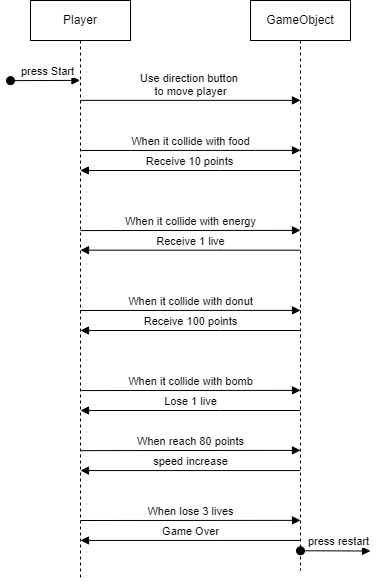

The diagram above was exported from draw.io. Its source (the exported page's mxGraphModel, read from the mxfile embedded in the PNG):
<mxGraphModel dx="1419" dy="1412" grid="1" gridSize="10" guides="1" tooltips="1" connect="1" arrows="1" fold="1" page="1" pageScale="1" pageWidth="850" pageHeight="1100" math="0" shadow="0">
  <root>
    <mxCell id="0" />
    <mxCell id="1" parent="0" />
    <mxCell id="GL9qI0DwY9Y5GCJcqpUv-1" value="GameObject" style="shape=umlLifeline;perimeter=lifelinePerimeter;whiteSpace=wrap;html=1;container=1;dropTarget=0;collapsible=0;recursiveResize=0;outlineConnect=0;portConstraint=eastwest;newEdgeStyle={&quot;edgeStyle&quot;:&quot;elbowEdgeStyle&quot;,&quot;elbow&quot;:&quot;vertical&quot;,&quot;curved&quot;:0,&quot;rounded&quot;:0};" vertex="1" parent="1">
      <mxGeometry x="-160" y="-120" width="100" height="570" as="geometry" />
    </mxCell>
    <mxCell id="GL9qI0DwY9Y5GCJcqpUv-2" value="Player" style="shape=umlLifeline;perimeter=lifelinePerimeter;whiteSpace=wrap;html=1;container=1;dropTarget=0;collapsible=0;recursiveResize=0;outlineConnect=0;portConstraint=eastwest;newEdgeStyle={&quot;edgeStyle&quot;:&quot;elbowEdgeStyle&quot;,&quot;elbow&quot;:&quot;vertical&quot;,&quot;curved&quot;:0,&quot;rounded&quot;:0};size=40;" vertex="1" parent="1">
      <mxGeometry x="-380" y="-120" width="100" height="580" as="geometry" />
    </mxCell>
    <mxCell id="GL9qI0DwY9Y5GCJcqpUv-3" value="Use direction button&amp;nbsp;&lt;br&gt;to move player" style="html=1;verticalAlign=bottom;endArrow=block;edgeStyle=elbowEdgeStyle;elbow=vertical;curved=0;rounded=0;" edge="1" parent="1" source="GL9qI0DwY9Y5GCJcqpUv-2">
      <mxGeometry width="80" relative="1" as="geometry">
        <mxPoint x="-190" y="-20" as="sourcePoint" />
        <mxPoint x="-110" y="-20" as="targetPoint" />
      </mxGeometry>
    </mxCell>
    <mxCell id="GL9qI0DwY9Y5GCJcqpUv-4" value="When it collide with food" style="html=1;verticalAlign=bottom;endArrow=block;edgeStyle=elbowEdgeStyle;elbow=vertical;curved=0;rounded=0;" edge="1" parent="1">
      <mxGeometry width="80" relative="1" as="geometry">
        <mxPoint x="-330" y="30" as="sourcePoint" />
        <mxPoint x="-110" y="30" as="targetPoint" />
        <mxPoint as="offset" />
      </mxGeometry>
    </mxCell>
    <mxCell id="GL9qI0DwY9Y5GCJcqpUv-5" value="When it collide with energy" style="html=1;verticalAlign=bottom;endArrow=block;edgeStyle=elbowEdgeStyle;elbow=vertical;curved=0;rounded=0;" edge="1" parent="1">
      <mxGeometry width="80" relative="1" as="geometry">
        <mxPoint x="-330" y="110.05999999999995" as="sourcePoint" />
        <mxPoint x="-110" y="110.05999999999995" as="targetPoint" />
        <mxPoint as="offset" />
      </mxGeometry>
    </mxCell>
    <mxCell id="GL9qI0DwY9Y5GCJcqpUv-6" value="When it collide with donut" style="html=1;verticalAlign=bottom;endArrow=block;edgeStyle=elbowEdgeStyle;elbow=vertical;curved=0;rounded=0;" edge="1" parent="1">
      <mxGeometry width="80" relative="1" as="geometry">
        <mxPoint x="-330" y="190" as="sourcePoint" />
        <mxPoint x="-110" y="190" as="targetPoint" />
        <mxPoint as="offset" />
      </mxGeometry>
    </mxCell>
    <mxCell id="GL9qI0DwY9Y5GCJcqpUv-7" value="When it collide with bomb" style="html=1;verticalAlign=bottom;endArrow=block;edgeStyle=elbowEdgeStyle;elbow=vertical;curved=0;rounded=0;" edge="1" parent="1">
      <mxGeometry width="80" relative="1" as="geometry">
        <mxPoint x="-330" y="270.05999999999995" as="sourcePoint" />
        <mxPoint x="-110" y="270.05999999999995" as="targetPoint" />
        <mxPoint as="offset" />
      </mxGeometry>
    </mxCell>
    <mxCell id="GL9qI0DwY9Y5GCJcqpUv-8" value="Receive 10 points" style="html=1;verticalAlign=bottom;endArrow=block;edgeStyle=elbowEdgeStyle;elbow=vertical;curved=0;rounded=0;" edge="1" parent="1">
      <mxGeometry width="80" relative="1" as="geometry">
        <mxPoint x="-110.5" y="50" as="sourcePoint" />
        <mxPoint x="-330.14516129032256" y="50" as="targetPoint" />
        <Array as="points">
          <mxPoint x="-190" y="50" />
        </Array>
      </mxGeometry>
    </mxCell>
    <mxCell id="GL9qI0DwY9Y5GCJcqpUv-9" value="Receive 1 live" style="html=1;verticalAlign=bottom;endArrow=block;edgeStyle=elbowEdgeStyle;elbow=vertical;curved=0;rounded=0;" edge="1" parent="1">
      <mxGeometry width="80" relative="1" as="geometry">
        <mxPoint x="-110.35000000000002" y="129.68000000000006" as="sourcePoint" />
        <mxPoint x="-329.9951612903226" y="129.68000000000006" as="targetPoint" />
        <Array as="points">
          <mxPoint x="-189.85000000000002" y="129.68000000000006" />
        </Array>
      </mxGeometry>
    </mxCell>
    <mxCell id="GL9qI0DwY9Y5GCJcqpUv-10" value="Receive 100 points" style="html=1;verticalAlign=bottom;endArrow=block;edgeStyle=elbowEdgeStyle;elbow=vertical;curved=0;rounded=0;" edge="1" parent="1">
      <mxGeometry width="80" relative="1" as="geometry">
        <mxPoint x="-110.35000000000002" y="210" as="sourcePoint" />
        <mxPoint x="-329.9951612903226" y="210" as="targetPoint" />
        <Array as="points">
          <mxPoint x="-189.85000000000002" y="210" />
        </Array>
      </mxGeometry>
    </mxCell>
    <mxCell id="GL9qI0DwY9Y5GCJcqpUv-11" value="Lose 1 live" style="html=1;verticalAlign=bottom;endArrow=block;edgeStyle=elbowEdgeStyle;elbow=vertical;curved=0;rounded=0;" edge="1" parent="1">
      <mxGeometry width="80" relative="1" as="geometry">
        <mxPoint x="-110.35000000000002" y="290" as="sourcePoint" />
        <mxPoint x="-329.9951612903226" y="290" as="targetPoint" />
        <Array as="points">
          <mxPoint x="-189.85000000000002" y="290" />
        </Array>
      </mxGeometry>
    </mxCell>
    <mxCell id="GL9qI0DwY9Y5GCJcqpUv-12" value="When reach 80 points" style="html=1;verticalAlign=bottom;endArrow=block;edgeStyle=elbowEdgeStyle;elbow=vertical;curved=0;rounded=0;" edge="1" parent="1">
      <mxGeometry width="80" relative="1" as="geometry">
        <mxPoint x="-330" y="330.1199999999999" as="sourcePoint" />
        <mxPoint x="-110" y="330.1199999999999" as="targetPoint" />
        <mxPoint as="offset" />
      </mxGeometry>
    </mxCell>
    <mxCell id="GL9qI0DwY9Y5GCJcqpUv-13" value="speed increase" style="html=1;verticalAlign=bottom;endArrow=block;edgeStyle=elbowEdgeStyle;elbow=vertical;curved=0;rounded=0;" edge="1" parent="1">
      <mxGeometry width="80" relative="1" as="geometry">
        <mxPoint x="-110.35000000000002" y="350.05999999999995" as="sourcePoint" />
        <mxPoint x="-329.9951612903226" y="350.05999999999995" as="targetPoint" />
        <Array as="points">
          <mxPoint x="-189.85000000000002" y="350.05999999999995" />
        </Array>
      </mxGeometry>
    </mxCell>
    <mxCell id="GL9qI0DwY9Y5GCJcqpUv-14" value="When lose 3 lives" style="html=1;verticalAlign=bottom;endArrow=block;edgeStyle=elbowEdgeStyle;elbow=vertical;curved=0;rounded=0;" edge="1" parent="1">
      <mxGeometry width="80" relative="1" as="geometry">
        <mxPoint x="-330" y="400" as="sourcePoint" />
        <mxPoint x="-110" y="400" as="targetPoint" />
        <mxPoint as="offset" />
      </mxGeometry>
    </mxCell>
    <mxCell id="GL9qI0DwY9Y5GCJcqpUv-15" value="Game Over" style="html=1;verticalAlign=bottom;endArrow=block;edgeStyle=elbowEdgeStyle;elbow=vertical;curved=0;rounded=0;" edge="1" parent="1">
      <mxGeometry width="80" relative="1" as="geometry">
        <mxPoint x="-110.35000000000002" y="419.94000000000005" as="sourcePoint" />
        <mxPoint x="-329.9951612903226" y="419.94000000000005" as="targetPoint" />
        <Array as="points">
          <mxPoint x="-189.85000000000002" y="419.94000000000005" />
        </Array>
      </mxGeometry>
    </mxCell>
    <mxCell id="GL9qI0DwY9Y5GCJcqpUv-16" value="press Start" style="html=1;verticalAlign=bottom;startArrow=oval;endArrow=block;startSize=8;edgeStyle=elbowEdgeStyle;elbow=vertical;curved=0;rounded=0;" edge="1" parent="1" target="GL9qI0DwY9Y5GCJcqpUv-2">
      <mxGeometry x="0.0763" relative="1" as="geometry">
        <mxPoint x="-400" y="-39.870000000000005" as="sourcePoint" />
        <mxPoint x="-335" y="-39.870000000000005" as="targetPoint" />
        <mxPoint as="offset" />
      </mxGeometry>
    </mxCell>
    <mxCell id="GL9qI0DwY9Y5GCJcqpUv-17" value="press restart" style="html=1;verticalAlign=bottom;startArrow=oval;endArrow=block;startSize=8;edgeStyle=elbowEdgeStyle;elbow=vertical;curved=0;rounded=0;" edge="1" parent="1">
      <mxGeometry x="0.0763" relative="1" as="geometry">
        <mxPoint x="-110" y="430.26" as="sourcePoint" />
        <mxPoint x="-40" y="430.13" as="targetPoint" />
        <mxPoint as="offset" />
      </mxGeometry>
    </mxCell>
  </root>
</mxGraphModel>